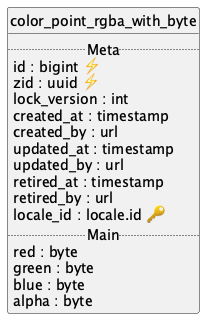

The diagram above was rendered by PlantUML. Its source (embedded in the PNG):
@startuml uml
skinparam monochrome true
skinparam linetype ortho
hide circle

entity color_point_rgba_with_byte {
  .. Meta ..
  id : bigint ⚡
  zid : uuid ⚡
  lock_version : int
  created_at : timestamp
  created_by : url
  updated_at : timestamp
  updated_by : url
  retired_at : timestamp
  retired_by : url
  locale_id : locale.id 🔑
  .. Main ..
  red : byte
  green : byte
  blue : byte
  alpha : byte
}

@enduml